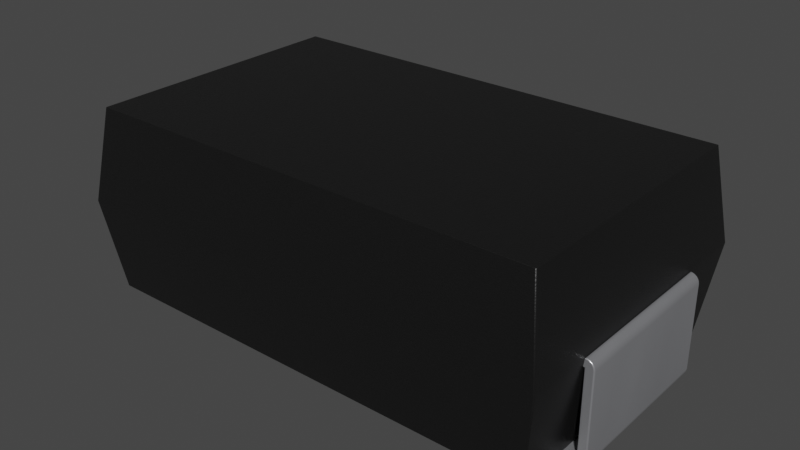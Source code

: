 # Source: C_Pol_EIA-D.blend  (saved by Blender 4.1.23; exported with 4.5.12 LTS)
import bpy
from mathutils import Matrix  # noqa: F401  (used for matrix-valued properties, if any)

bpy.ops.wm.read_factory_settings(use_empty=True)
scene = bpy.context.scene
scene.name = 'Scene'

# ---- collections
col_collection = bpy.data.collections.new('Collection'); scene.collection.children.link(col_collection)

# ---- materials (node trees are filled in below, after node groups)
mat_plastic_chip = bpy.data.materials.new('plastic_chip')
mat_plastic_chip.preview_render_type = 'CUBE'
mat_metal_pins = bpy.data.materials.new('metal_pins')
mat_metal_pins.preview_render_type = 'CUBE'

# ---- material node trees
mat_plastic_chip.use_nodes = True; mat_plastic_chip.node_tree.nodes.clear()
_N = mat_plastic_chip.node_tree.nodes; _L = mat_plastic_chip.node_tree.links
n0 = _N.new('ShaderNodeBsdfPrincipled'); n0.name = 'Principled BSDF'; n0.location = (10, 300)
n0.distribution = 'GGX'
n0.subsurface_method = 'BURLEY'
n0.inputs[0].default_value = (0.009312, 0.009312, 0.009312, 1.0)
n0.inputs[1].default_value = 0.1372
n0.inputs[2].default_value = 0.3706
n0.inputs[3].default_value = 1.45
n0.inputs[27].default_value = (0.0, 0.0, 0.0, 1.0)
n0.inputs[28].default_value = 1.0
n1 = _N.new('ShaderNodeOutputMaterial'); n1.name = 'Material Output'; n1.location = (300, 300)
n2 = _N.new('ShaderNodeTexNoise'); n2.name = 'Noise Texture'; n2.location = (-893, 54)
n2.inputs[2].default_value = 200.0
n2.inputs[3].default_value = 3.6
n2.inputs[4].default_value = 0.8375
n3 = _N.new('ShaderNodeBump'); n3.name = 'Bump'; n3.location = (-604, -53)
n3.inputs[0].default_value = 0.08
n3.inputs[1].default_value = 1.0
n3.inputs[2].default_value = 1.0
_L.new(n0.outputs[0], n1.inputs[0])
_L.new(n2.outputs[0], n3.inputs[3])
_L.new(n3.outputs[0], n0.inputs[5])
n1.is_active_output = True
mat_metal_pins.use_nodes = True; mat_metal_pins.node_tree.nodes.clear()
_N = mat_metal_pins.node_tree.nodes; _L = mat_metal_pins.node_tree.links
n0 = _N.new('ShaderNodeMapping'); n0.name = 'Mapping'; n0.location = (-1447, -91)
n0.inputs[3].default_value = (4.8, 1.2, 1.1)
n1 = _N.new('ShaderNodeBsdfPrincipled'); n1.name = 'Principled BSDF'; n1.location = (-560, 254)
n1.distribution = 'GGX'
n1.subsurface_method = 'BURLEY'
n1.inputs[1].default_value = 0.7818
n1.inputs[2].default_value = 0.2886
n1.inputs[3].default_value = 1.45
n1.inputs[13].default_value = 0.0
n1.inputs[27].default_value = (0.0, 0.0, 0.0, 1.0)
n1.inputs[28].default_value = 1.0
n2 = _N.new('ShaderNodeOutputMaterial'); n2.name = 'Material Output.002'; n2.location = (-205, 253)
n2.width = 213
n3 = _N.new('ShaderNodeTexNoise'); n3.name = 'Noise Texture.002'; n3.location = (-1228, -73)
n3.inputs[2].default_value = 0.1
n3.inputs[3].default_value = 7.0
n3.inputs[4].default_value = 0.6
n3.inputs[8].default_value = 0.4
n4 = _N.new('ShaderNodeTexCoord'); n4.name = 'Texture Coordinate'; n4.location = (-1636, -116)
n5 = _N.new('ShaderNodeMix'); n5.name = 'Mix.001'; n5.location = (-921, 45)
n5.data_type = 'RGBA'
n5.inputs[6].default_value = (0.9398, 0.9547, 1.0, 1.0)
n5.inputs[7].default_value = (0.13, 0.1259, 0.1359, 1.0)
n6 = _N.new('ShaderNodeBump'); n6.name = 'Bump.001'; n6.location = (-1001, -227)
n6.inputs[0].default_value = 0.05
n6.inputs[1].default_value = 0.01
n6.inputs[2].default_value = 1.0
_L.new(n1.outputs[0], n2.inputs[0])
_L.new(n3.outputs[0], n6.inputs[3])
_L.new(n0.outputs[0], n3.inputs[0])
_L.new(n3.outputs[0], n5.inputs[0])
_L.new(n4.outputs[3], n0.inputs[0])
_L.new(n5.outputs[2], n1.inputs[0])
_L.new(n6.outputs[0], n1.inputs[5])
n2.is_active_output = True

# ---- world
world_world = bpy.data.worlds.new('World'); scene.world = world_world
world_world.use_nodes = True; world_world.node_tree.nodes.clear()
_N = world_world.node_tree.nodes; _L = world_world.node_tree.links
n0 = _N.new('ShaderNodeOutputWorld'); n0.name = 'World Output'; n0.location = (300, 300)
n1 = _N.new('ShaderNodeBackground'); n1.name = 'Background'; n1.location = (10, 300)
n1.inputs[0].default_value = (0.05088, 0.05088, 0.05088, 1.0)
_L.new(n1.outputs[0], n0.inputs[0])
n0.is_active_output = True
world_world.color = (0.05088, 0.05088, 0.05088)
world_world.use_sun_shadow = False
world_world.sun_shadow_jitter_overblur = 0.0

# ---- meshes
me_shape_9_indexedfaceset = bpy.data.meshes.new('SHAPE_9_IndexedFaceSet')
me_shape_9_indexedfaceset.from_pydata([(-1.386, 0.5906, 0.8465), (1.312, 0.06496, 0.7726), (-1.386, 0.5906, -0.8465), (-1.312, 1.116, 0.7726), (1.312, 1.116, 0.7726), (1.312, 1.116, -0.7726), (-1.312, 1.116, -0.7726), (1.312, 0.06496, -0.7726), (-1.312, 0.06496, -0.7726), (1.386, 0.5906, 0.8465), (1.386, 0.5906, -0.8465), (-1.312, 0.06496, 0.7726), (-1.386, 0.5394, 0.4724), (-1.386, 0.5394, -0.4724), (-1.379, 0.5394, 0.4724), (-1.379, 0.5394, -0.4724), (-1.386, 0.5906, -0.4724), (-1.422, 0.5756, -0.4724), (-1.435, 0.5526, -0.4724), (-1.43, 0.565, 0.4724), (-1.437, 0.5394, 0.4724), (-1.437, 0.5394, -0.4724), (-1.435, 0.05171, -0.4724), (-1.411, 0.02064, -0.4724), (-1.399, 0.01552, -0.4724), (-1.437, 0.06496, 0.4724), (-1.435, 0.05171, 0.4724), (-1.422, 0.02877, 0.4724), (-1.399, 0.01552, 0.4724), (-1.386, 0.01378, -0.4724), (-0.9252, 0.01378, 0.4724), (-1.386, 0.06496, -0.4724), (-1.386, 0.06496, 0.4724), (-1.386, 0.5906, 0.4724), (-1.399, 0.5888, 0.4724), (-1.411, 0.5837, 0.4724), (-1.422, 0.5756, 0.4724), (-1.435, 0.5526, 0.4724), (-1.43, 0.03937, 0.4724), (-1.411, 0.02064, 0.4724), (-1.386, 0.01378, 0.4724), (-0.9252, 0.06496, 0.4724), (-1.399, 0.5888, -0.4724), (-1.411, 0.5837, -0.4724), (-1.43, 0.565, -0.4724), (-1.437, 0.06496, -0.4724), (-1.43, 0.03937, -0.4724), (-1.422, 0.02877, -0.4724), (-0.9252, 0.01378, -0.4724), (-0.9252, 0.06496, -0.4724), (1.386, 0.5394, 0.4724), (1.386, 0.5394, -0.4724), (1.379, 0.5394, 0.4724), (1.386, 0.5906, -0.4724), (1.411, 0.5837, -0.4724), (1.422, 0.5756, -0.4724), (1.43, 0.565, -0.4724), (1.435, 0.5526, -0.4724), (1.386, 0.5906, 0.4724), (1.411, 0.5837, 0.4724), (1.435, 0.5526, 0.4724), (1.437, 0.5394, 0.4724), (1.437, 0.5394, -0.4724), (1.43, 0.03937, -0.4724), (1.422, 0.02877, -0.4724), (1.435, 0.05171, 0.4724), (1.43, 0.03937, 0.4724), (1.422, 0.02877, 0.4724), (1.386, 0.01378, 0.4724), (0.9252, 0.01378, 0.4724), (0.9252, 0.06496, -0.4724), (1.386, 0.06496, 0.4724), (0.9252, 0.06496, 0.4724), (1.437, 0.06496, 0.4724), (1.411, 0.02064, 0.4724), (1.399, 0.01552, 0.4724), (1.399, 0.5888, 0.4724), (1.422, 0.5756, 0.4724), (1.43, 0.565, 0.4724), (1.386, 0.06496, -0.4724), (0.9252, 0.01378, -0.4724), (1.386, 0.01378, -0.4724), (1.437, 0.06496, -0.4724), (1.435, 0.05171, -0.4724), (1.411, 0.02064, -0.4724), (1.399, 0.01552, -0.4724), (1.399, 0.5888, -0.4724), (1.379, 0.5394, -0.4724), (-0.5191, 0.06496, -0.5191), (0.5191, 0.06496, -0.5191), (0.5191, 0.06496, 0.5191), (0.5191, 0.01378, 0.5191), (-0.5191, 0.01378, 0.5191), (-0.5191, 0.01378, -0.5191), (-0.5191, 0.06496, 0.5191), (0.5191, 0.01378, -0.5191)], [], [(9, 0, 11), (1, 9, 11), (0, 3, 6), (0, 6, 2), (9, 4, 3), (9, 3, 0), (4, 9, 10), (4, 10, 5), (5, 10, 2), (5, 2, 6), (4, 6, 3), (4, 5, 6), (11, 0, 2), (11, 2, 8), (10, 7, 8), (10, 8, 2), (9, 1, 7), (9, 7, 10), (1, 8, 7), (1, 11, 8), (12, 32, 31), (12, 31, 13), (12, 15, 14), (12, 13, 15), (14, 16, 33), (14, 15, 16), (18, 21, 20), (18, 20, 37), (44, 37, 19), (44, 18, 37), (17, 19, 36), (17, 44, 19), (43, 36, 35), (43, 17, 36), (42, 35, 34), (42, 43, 35), (16, 34, 33), (16, 42, 34), (20, 45, 25), (20, 21, 45), (24, 29, 40), (24, 40, 28), (23, 28, 39), (23, 24, 28), (47, 39, 27), (47, 23, 39), (46, 27, 38), (46, 47, 27), (22, 38, 26), (22, 46, 38), (45, 26, 25), (45, 22, 26), (30, 40, 29), (30, 29, 48), (41, 30, 48), (41, 48, 49), (41, 31, 32), (41, 49, 31), (32, 25, 26), (32, 26, 38), (32, 38, 27), (32, 27, 39), (32, 39, 28), (32, 28, 40), (41, 40, 30), (41, 32, 40), (12, 19, 37), (12, 37, 20), (12, 20, 25), (12, 25, 32), (36, 19, 12), (35, 36, 12), (34, 35, 12), (33, 12, 14), (33, 34, 12), (31, 22, 45), (31, 46, 22), (31, 47, 46), (31, 23, 47), (31, 24, 23), (31, 29, 24), (49, 48, 29), (49, 29, 31), (13, 18, 44), (13, 21, 18), (13, 45, 21), (13, 31, 45), (17, 13, 44), (43, 13, 17), (42, 13, 43), (16, 15, 13), (16, 13, 42), (71, 50, 51), (71, 51, 79), (51, 52, 87), (51, 50, 52), (87, 58, 53), (87, 52, 58), (86, 53, 58), (86, 58, 76), (54, 76, 59), (54, 86, 76), (55, 59, 77), (55, 54, 59), (56, 77, 78), (56, 55, 77), (57, 78, 60), (57, 56, 78), (62, 60, 61), (62, 57, 60), (62, 73, 82), (62, 61, 73), (83, 82, 73), (83, 73, 65), (63, 65, 66), (63, 83, 65), (64, 66, 67), (64, 63, 66), (84, 67, 74), (84, 64, 67), (85, 74, 75), (85, 84, 74), (81, 75, 68), (81, 85, 75), (68, 69, 80), (68, 80, 81), (69, 72, 70), (69, 70, 80), (70, 71, 79), (70, 72, 71), (50, 76, 58), (50, 59, 76), (50, 77, 59), (50, 78, 77), (50, 60, 78), (50, 61, 60), (52, 50, 58), (73, 61, 50), (71, 65, 73), (71, 66, 65), (71, 73, 50), (67, 66, 71), (74, 67, 71), (75, 74, 71), (68, 75, 71), (72, 68, 71), (69, 68, 72), (51, 53, 86), (51, 86, 54), (51, 54, 55), (51, 55, 56), (51, 56, 57), (51, 57, 62), (87, 53, 51), (82, 51, 62), (79, 82, 83), (79, 83, 63), (79, 51, 82), (64, 79, 63), (84, 79, 64), (85, 79, 84), (81, 79, 85), (70, 79, 81), (80, 70, 81), (89, 94, 90), (89, 88, 94), (94, 91, 90), (94, 92, 91), (90, 95, 89), (90, 91, 95), (89, 93, 88), (89, 95, 93), (88, 92, 94), (88, 93, 92), (91, 92, 93), (91, 93, 95)])
me_shape_9_indexedfaceset.polygons.foreach_set('use_smooth', [True] * 176)
me_shape_9_indexedfaceset.polygons.foreach_set('material_index', [0, 0, 0, 0, 0, 0, 0, 0, 0, 0, 0, 0, 0, 0, 0, 0, 0, 0, 0, 0, 1, 1, 1, 1, 1, 1, 1, 1, 1, 1, 1, 1, 1, 1, 1, 1, 1, 1, 1, 1, 1, 1, 1, 1, 1, 1, 1, 1, 1, 1, 1, 1, 1, 1, 1, 1, 1, 1, 1, 1, 1, 1, 1, 1, 1, 1, 1, 1, 1, 1, 1, 1, 1, 1, 1, 1, 1, 1, 1, 1, 1, 1, 1, 1, 1, 1, 1, 1, 1, 1, 1, 1, 1, 1, 1, 1, 1, 1, 1, 1, 1, 1, 1, 1, 1, 1, 1, 1, 1, 1, 1, 1, 1, 1, 1, 1, 1, 1, 1, 1, 1, 1, 1, 1, 1, 1, 1, 1, 1, 1, 1, 1, 1, 1, 1, 1, 1, 1, 1, 1, 1, 1, 1, 1, 1, 1, 1, 1, 1, 1, 1, 1, 1, 1, 1, 1, 1, 1, 1, 1, 1, 1, 1, 1, 1, 1, 1, 1, 1, 1, 1, 1, 1, 1, 1, 1])
_k = set([(0, 3), (0, 11), (1, 7), (1, 9), (1, 11), (2, 6), (2, 8), (3, 4), (3, 6), (4, 5), (4, 9), (5, 6), (5, 10), (7, 8), (7, 10), (8, 11), (12, 13), (12, 14), (12, 32), (13, 15), (13, 31), (14, 15), (14, 33), (15, 16), (16, 33), (16, 42), (17, 43), (17, 44), (18, 21), (18, 44), (19, 36), (19, 37), (20, 25), (20, 37), (21, 45), (22, 45), (22, 46), (23, 24), (23, 47), (24, 29), (25, 26), (26, 38), (27, 38), (27, 39), (28, 39), (28, 40), (29, 48), (30, 40), (30, 41), (30, 48), (31, 32), (31, 49), (32, 41), (33, 34), (34, 35), (35, 36), (41, 49), (42, 43), (46, 47), (48, 49), (50, 51), (50, 52), (50, 71), (51, 79), (51, 87), (52, 58), (52, 87), (53, 58), (53, 86), (53, 87), (54, 55), (54, 86), (55, 56), (56, 57), (57, 62), (58, 76), (59, 76), (59, 77), (60, 61), (60, 78), (61, 73), (62, 82), (63, 64), (63, 83), (64, 84), (65, 66), (65, 73), (66, 67), (67, 74), (68, 69), (68, 75), (69, 72), (69, 80), (70, 72), (70, 79), (70, 80), (71, 72), (71, 79), (74, 75), (77, 78), (80, 81), (81, 85), (82, 83), (84, 85), (88, 89), (88, 93), (88, 94), (89, 90), (89, 95), (90, 91), (90, 94), (91, 92), (91, 95), (92, 93), (92, 94), (93, 95)])
me_shape_9_indexedfaceset.attributes.new('sharp_edge', 'BOOLEAN', 'EDGE').data.foreach_set('value', [ (min(e.vertices), max(e.vertices)) in _k for e in me_shape_9_indexedfaceset.edges])
_uv = me_shape_9_indexedfaceset.uv_layers.new(name='UVMap')
_uv.uv.foreach_set('vector', [0.9821, 0.5996, 0.01771, 0.5996, 0.04341, 0.4167, 0.9564, 0.4167, 0.9821, 0.5996, 0.04341, 0.4167, 0.5996, 0.7945, 0.7825, 0.7688, 0.7825, 0.2312, 0.5996, 0.7945, 0.7825, 0.2312, 0.5996, 0.2055, 0.9821, 0.5996, 0.9564, 0.7825, 0.04341, 0.7825, 0.9821, 0.5996, 0.04341, 0.7825, 0.01771, 0.5996, 0.7825, 0.7688, 0.5996, 0.7945, 0.5996, 0.2055, 0.7825, 0.7688, 0.5996, 0.2055, 0.7825, 0.2312, 0.9564, 0.7825, 0.9821, 0.5996, 0.01771, 0.5996, 0.9564, 0.7825, 0.01771, 0.5996, 0.04341, 0.7825, 0.9564, 0.7688, 0.04341, 0.2312, 0.04341, 0.7688, 0.9564, 0.7688, 0.9564, 0.2312, 0.04341, 0.2312, 0.4167, 0.7688, 0.5996, 0.7945, 0.5996, 0.2055, 0.4167, 0.7688, 0.5996, 0.2055, 0.4167, 0.2312, 0.9821, 0.5996, 0.9564, 0.4167, 0.04341, 0.4167, 0.9821, 0.5996, 0.04341, 0.4167, 0.01771, 0.5996, 0.5996, 0.7945, 0.4167, 0.7688, 0.4167, 0.2312, 0.5996, 0.7945, 0.4167, 0.2312, 0.5996, 0.2055, 0.9564, 0.7688, 0.04341, 0.2312, 0.9564, 0.2312, 0.9564, 0.7688, 0.04341, 0.7688, 0.04341, 0.2312, 0.5818, 0.6644, 0.4167, 0.6644, 0.4167, 0.3356, 0.5818, 0.6644, 0.4167, 0.3356, 0.5818, 0.3356, 0.01771, 0.6644, 0.02021, 0.3356, 0.02021, 0.6644, 0.01771, 0.6644, 0.01771, 0.3356, 0.02021, 0.3356, 0.5818, 0.6644, 0.5996, 0.3356, 0.5996, 0.6644, 0.5818, 0.6644, 0.5818, 0.3356, 0.5996, 0.3356, 0.5864, 0.3356, 0.5818, 0.3356, 0.5818, 0.6644, 0.5864, 0.3356, 0.5818, 0.6644, 0.5864, 0.6644, 0.5907, 0.3356, 0.5864, 0.6644, 0.5907, 0.6644, 0.5907, 0.3356, 0.5864, 0.3356, 0.5864, 0.6644, 0.5944, 0.3356, 0.5907, 0.6644, 0.5944, 0.6644, 0.5944, 0.3356, 0.5907, 0.3356, 0.5907, 0.6644, 0.008807, 0.3356, 0.005119, 0.6644, 0.008807, 0.6644, 0.008807, 0.3356, 0.005119, 0.3356, 0.005119, 0.6644, 0.0131, 0.3356, 0.008807, 0.6644, 0.0131, 0.6644, 0.0131, 0.3356, 0.008807, 0.3356, 0.008807, 0.6644, 0.01771, 0.3356, 0.0131, 0.6644, 0.01771, 0.6644, 0.01771, 0.3356, 0.0131, 0.3356, 0.0131, 0.6644, 0.5818, 0.6644, 0.4167, 0.3356, 0.4167, 0.6644, 0.5818, 0.6644, 0.5818, 0.3356, 0.4167, 0.3356, 0.0131, 0.3356, 0.01771, 0.3356, 0.01771, 0.6644, 0.0131, 0.3356, 0.01771, 0.6644, 0.0131, 0.6644, 0.008807, 0.3356, 0.0131, 0.6644, 0.008807, 0.6644, 0.008807, 0.3356, 0.0131, 0.3356, 0.0131, 0.6644, 0.005119, 0.3356, 0.008807, 0.6644, 0.005119, 0.6644, 0.005119, 0.3356, 0.008807, 0.3356, 0.008807, 0.6644, 0.4078, 0.3356, 0.4041, 0.6644, 0.4078, 0.6644, 0.4078, 0.3356, 0.4041, 0.3356, 0.4041, 0.6644, 0.4121, 0.3356, 0.4078, 0.6644, 0.4121, 0.6644, 0.4121, 0.3356, 0.4078, 0.3356, 0.4078, 0.6644, 0.4167, 0.3356, 0.4121, 0.6644, 0.4167, 0.6644, 0.4167, 0.3356, 0.4121, 0.3356, 0.4121, 0.6644, 0.178, 0.6644, 0.01771, 0.6644, 0.01771, 0.3356, 0.178, 0.6644, 0.01771, 0.3356, 0.178, 0.3356, 0.4167, 0.6644, 0.3989, 0.6644, 0.3989, 0.3356, 0.4167, 0.6644, 0.3989, 0.3356, 0.4167, 0.3356, 0.178, 0.6644, 0.01771, 0.3356, 0.01771, 0.6644, 0.178, 0.6644, 0.178, 0.3356, 0.01771, 0.3356, 0.01771, 0.4167, -9.739e-05, 0.4167, 0.0005094, 0.4121, 0.01771, 0.4167, 0.0005094, 0.4121, 0.002288, 0.4078, 0.01771, 0.4167, 0.002288, 0.4078, 0.005119, 0.4041, 0.01771, 0.4167, 0.005119, 0.4041, 0.008807, 0.4013, 0.01771, 0.4167, 0.008807, 0.4013, 0.0131, 0.3995, 0.01771, 0.4167, 0.0131, 0.3995, 0.01771, 0.3989, 0.178, 0.4167, 0.01771, 0.3989, 0.178, 0.3989, 0.178, 0.4167, 0.01771, 0.4167, 0.01771, 0.3989, 0.01771, 0.5818, 0.002288, 0.5907, 0.0005094, 0.5864, 0.01771, 0.5818, 0.0005094, 0.5864, -9.739e-05, 0.5818, 0.01771, 0.5818, -9.739e-05, 0.5818, -9.739e-05, 0.4167, 0.01771, 0.5818, -9.739e-05, 0.4167, 0.01771, 0.4167, 0.005119, 0.5944, 0.002288, 0.5907, 0.01771, 0.5818, 0.008807, 0.5972, 0.005119, 0.5944, 0.01771, 0.5818, 0.0131, 0.599, 0.008807, 0.5972, 0.01771, 0.5818, 0.01771, 0.5996, 0.01771, 0.5818, 0.02021, 0.5818, 0.01771, 0.5996, 0.0131, 0.599, 0.01771, 0.5818, 0.01771, 0.4167, 0.0005094, 0.4121, -9.739e-05, 0.4167, 0.01771, 0.4167, 0.002288, 0.4078, 0.0005094, 0.4121, 0.01771, 0.4167, 0.005119, 0.4041, 0.002288, 0.4078, 0.01771, 0.4167, 0.008807, 0.4013, 0.005119, 0.4041, 0.01771, 0.4167, 0.0131, 0.3995, 0.008807, 0.4013, 0.01771, 0.4167, 0.01771, 0.3989, 0.0131, 0.3995, 0.178, 0.4167, 0.178, 0.3989, 0.01771, 0.3989, 0.178, 0.4167, 0.01771, 0.3989, 0.01771, 0.4167, 0.01771, 0.5818, 0.0005094, 0.5864, 0.002288, 0.5907, 0.01771, 0.5818, -9.739e-05, 0.5818, 0.0005094, 0.5864, 0.01771, 0.5818, -9.739e-05, 0.4167, -9.739e-05, 0.5818, 0.01771, 0.5818, 0.01771, 0.4167, -9.739e-05, 0.4167, 0.005119, 0.5944, 0.01771, 0.5818, 0.002288, 0.5907, 0.008807, 0.5972, 0.01771, 0.5818, 0.005119, 0.5944, 0.0131, 0.599, 0.01771, 0.5818, 0.008807, 0.5972, 0.01771, 0.5996, 0.02021, 0.5818, 0.01771, 0.5818, 0.01771, 0.5996, 0.01771, 0.5818, 0.0131, 0.599, 0.4167, 0.6644, 0.5818, 0.6644, 0.5818, 0.3356, 0.4167, 0.6644, 0.5818, 0.3356, 0.4167, 0.3356, 0.9821, 0.3356, 0.9796, 0.6644, 0.9796, 0.3356, 0.9821, 0.3356, 0.9821, 0.6644, 0.9796, 0.6644, 0.5818, 0.3356, 0.5996, 0.6644, 0.5996, 0.3356, 0.5818, 0.3356, 0.5818, 0.6644, 0.5996, 0.6644, 0.9867, 0.3356, 0.9821, 0.3356, 0.9821, 0.6644, 0.9867, 0.3356, 0.9821, 0.6644, 0.9867, 0.6644, 0.991, 0.3356, 0.9867, 0.6644, 0.991, 0.6644, 0.991, 0.3356, 0.9867, 0.3356, 0.9867, 0.6644, 0.9947, 0.3356, 0.991, 0.6644, 0.9947, 0.6644, 0.9947, 0.3356, 0.991, 0.3356, 0.991, 0.6644, 0.5907, 0.3356, 0.5944, 0.6644, 0.5907, 0.6644, 0.5907, 0.3356, 0.5944, 0.3356, 0.5944, 0.6644, 0.5864, 0.3356, 0.5907, 0.6644, 0.5864, 0.6644, 0.5864, 0.3356, 0.5907, 0.3356, 0.5907, 0.6644, 0.5818, 0.3356, 0.5864, 0.6644, 0.5818, 0.6644, 0.5818, 0.3356, 0.5864, 0.3356, 0.5864, 0.6644, 0.5818, 0.3356, 0.4167, 0.6644, 0.4167, 0.3356, 0.5818, 0.3356, 0.5818, 0.6644, 0.4167, 0.6644, 0.4121, 0.3356, 0.4167, 0.3356, 0.4167, 0.6644, 0.4121, 0.3356, 0.4167, 0.6644, 0.4121, 0.6644, 0.4078, 0.3356, 0.4121, 0.6644, 0.4078, 0.6644, 0.4078, 0.3356, 0.4121, 0.3356, 0.4121, 0.6644, 0.4041, 0.3356, 0.4078, 0.6644, 0.4041, 0.6644, 0.4041, 0.3356, 0.4078, 0.3356, 0.4078, 0.6644, 0.991, 0.3356, 0.9947, 0.6644, 0.991, 0.6644, 0.991, 0.3356, 0.9947, 0.3356, 0.9947, 0.6644, 0.9867, 0.3356, 0.991, 0.6644, 0.9867, 0.6644, 0.9867, 0.3356, 0.991, 0.3356, 0.991, 0.6644, 0.9821, 0.3356, 0.9867, 0.6644, 0.9821, 0.6644, 0.9821, 0.3356, 0.9867, 0.3356, 0.9867, 0.6644, 0.9821, 0.6644, 0.8218, 0.6644, 0.8218, 0.3356, 0.9821, 0.6644, 0.8218, 0.3356, 0.9821, 0.3356, 0.3989, 0.6644, 0.4167, 0.6644, 0.4167, 0.3356, 0.3989, 0.6644, 0.4167, 0.3356, 0.3989, 0.3356, 0.8218, 0.3356, 0.9821, 0.6644, 0.9821, 0.3356, 0.8218, 0.3356, 0.8218, 0.6644, 0.9821, 0.6644, 0.9821, 0.5818, 0.9867, 0.599, 0.9821, 0.5996, 0.9821, 0.5818, 0.991, 0.5972, 0.9867, 0.599, 0.9821, 0.5818, 0.9947, 0.5944, 0.991, 0.5972, 0.9821, 0.5818, 0.9975, 0.5907, 0.9947, 0.5944, 0.9821, 0.5818, 0.9993, 0.5864, 0.9975, 0.5907, 0.9821, 0.5818, 0.9999, 0.5818, 0.9993, 0.5864, 0.9796, 0.5818, 0.9821, 0.5818, 0.9821, 0.5996, 0.9999, 0.4167, 0.9999, 0.5818, 0.9821, 0.5818, 0.9821, 0.4167, 0.9993, 0.4121, 0.9999, 0.4167, 0.9821, 0.4167, 0.9975, 0.4078, 0.9993, 0.4121, 0.9821, 0.4167, 0.9999, 0.4167, 0.9821, 0.5818, 0.9947, 0.4041, 0.9975, 0.4078, 0.9821, 0.4167, 0.991, 0.4013, 0.9947, 0.4041, 0.9821, 0.4167, 0.9867, 0.3995, 0.991, 0.4013, 0.9821, 0.4167, 0.9821, 0.3989, 0.9867, 0.3995, 0.9821, 0.4167, 0.8218, 0.4167, 0.9821, 0.3989, 0.9821, 0.4167, 0.8218, 0.3989, 0.9821, 0.3989, 0.8218, 0.4167, 0.9821, 0.5818, 0.9821, 0.5996, 0.9867, 0.599, 0.9821, 0.5818, 0.9867, 0.599, 0.991, 0.5972, 0.9821, 0.5818, 0.991, 0.5972, 0.9947, 0.5944, 0.9821, 0.5818, 0.9947, 0.5944, 0.9975, 0.5907, 0.9821, 0.5818, 0.9975, 0.5907, 0.9993, 0.5864, 0.9821, 0.5818, 0.9993, 0.5864, 0.9999, 0.5818, 0.9796, 0.5818, 0.9821, 0.5996, 0.9821, 0.5818, 0.9999, 0.4167, 0.9821, 0.5818, 0.9999, 0.5818, 0.9821, 0.4167, 0.9999, 0.4167, 0.9993, 0.4121, 0.9821, 0.4167, 0.9993, 0.4121, 0.9975, 0.4078, 0.9821, 0.4167, 0.9821, 0.5818, 0.9999, 0.4167, 0.9947, 0.4041, 0.9821, 0.4167, 0.9975, 0.4078, 0.991, 0.4013, 0.9821, 0.4167, 0.9947, 0.4041, 0.9867, 0.3995, 0.9821, 0.4167, 0.991, 0.4013, 0.9821, 0.3989, 0.9821, 0.4167, 0.9867, 0.3995, 0.8218, 0.4167, 0.9821, 0.4167, 0.9821, 0.3989, 0.8218, 0.3989, 0.8218, 0.4167, 0.9821, 0.3989, 0.6805, 0.3194, 0.3193, 0.6806, 0.6805, 0.6806, 0.6805, 0.3194, 0.3193, 0.3194, 0.3193, 0.6806, 0.3193, 0.4167, 0.6805, 0.3989, 0.6805, 0.4167, 0.3193, 0.4167, 0.3193, 0.3989, 0.6805, 0.3989, 0.4167, 0.6806, 0.3989, 0.3194, 0.4167, 0.3194, 0.4167, 0.6806, 0.3989, 0.6806, 0.3989, 0.3194, 0.6805, 0.4167, 0.3193, 0.3989, 0.3193, 0.4167, 0.6805, 0.4167, 0.6805, 0.3989, 0.3193, 0.3989, 0.4167, 0.3194, 0.3989, 0.6806, 0.4167, 0.6806, 0.4167, 0.3194, 0.3989, 0.3194, 0.3989, 0.6806, 0.6805, 0.6806, 0.3193, 0.6806, 0.3193, 0.3194, 0.6805, 0.6806, 0.3193, 0.3194, 0.6805, 0.3194])
me_shape_9_indexedfaceset.materials.append(mat_plastic_chip)
me_shape_9_indexedfaceset.materials.append(mat_metal_pins)
me_shape_9_indexedfaceset.update()
me_shape_9_indexedfaceset.normals_split_custom_set([tuple(v) for v in zip(*[iter([0.0, -2.101e-08, 1.0, 0.0, 0.0, 1.0, 0.0, -0.1392, 0.9903, 0.0, -0.1392, 0.9903, 0.0, -2.101e-08, 1.0, 0.0, -0.1392, 0.9903, -1.0, -5.52e-06, 0.0, -0.9903, 0.1392, 0.0, -0.9903, 0.1392, 0.0, -1.0, -5.52e-06, 0.0, -0.9903, 0.1392, 0.0, -1.0, 5.531e-06, 0.0, 0.0, -2.101e-08, 1.0, 0.0, 0.1392, 0.9903, 0.0, 0.1392, 0.9903, 0.0, -2.101e-08, 1.0, 0.0, 0.1392, 0.9903, 0.0, 0.0, 1.0, 0.9903, 0.1392, 0.0, 1.0, 5.504e-06, 0.0, 1.0, -5.541e-06, 0.0, 0.9903, 0.1392, 0.0, 1.0, -5.541e-06, 0.0, 0.9903, 0.1392, 0.0, 0.0, 0.1392, -0.9903, 0.0, 5.615e-06, -1.0, 0.0, -5.641e-06, -1.0, 0.0, 0.1392, -0.9903, 0.0, -5.641e-06, -1.0, 0.0, 0.1392, -0.9903, 0.0, 1.0, 0.0, 0.0, 1.0, 0.0, 0.0, 1.0, 0.0, 0.0, 1.0, 0.0, 0.0, 1.0, 0.0, 0.0, 1.0, 0.0, -0.9903, -0.1392, 0.0, -1.0, -5.52e-06, 0.0, -1.0, 5.531e-06, 0.0, -0.9903, -0.1392, 0.0, -1.0, 5.531e-06, 0.0, -0.9903, -0.1392, 0.0, 0.0, 5.615e-06, -1.0, 0.0, -0.1392, -0.9903, 0.0, -0.1392, -0.9903, 0.0, 5.615e-06, -1.0, 0.0, -0.1392, -0.9903, 0.0, -5.641e-06, -1.0, 1.0, 5.504e-06, 0.0, 0.9903, -0.1392, 0.0, 0.9903, -0.1392, 0.0, 1.0, 5.504e-06, 0.0, 0.9903, -0.1392, 0.0, 1.0, -5.541e-06, 0.0, 0.0, -1.0, 0.0, 0.0, -1.0, 0.0, 0.0, -1.0, 0.0, 0.0, -1.0, 0.0, 0.0, -1.0, 0.0, 0.0, -1.0, 0.0, 1.0, 0.0, 0.0, 1.0, 0.0, 0.0, 1.0, 0.0, 0.0, 1.0, 0.0, 0.0, 1.0, 0.0, 0.0, 1.0, 0.0, 0.0, 0.0, -1.0, 0.0, 0.0, -1.0, 0.0, 0.0, -1.0, 0.0, 0.0, -1.0, 0.0, 0.0, -1.0, 0.0, 0.0, -1.0, 0.0, 0.9903, 0.1392, 0.0, 0.9903, 0.1392, 0.0, 0.9903, 0.1392, 0.0, 0.9903, 0.1392, 0.0, 0.9903, 0.1392, 0.0, 0.9903, 0.1392, 0.0, -0.9659, 0.2588, 0.0, -0.9979, 0.06541, 0.0, -0.9979, 0.06541, 0.0, -0.9659, 0.2588, 0.0, -0.9979, 0.06541, 0.0, -0.9659, 0.2588, 0.0, -0.866, 0.5, 0.0, -0.9659, 0.2588, 0.0, -0.866, 0.5, 0.0, -0.866, 0.5, 0.0, -0.9659, 0.2588, 0.0, -0.9659, 0.2588, 0.0, -0.7071, 0.7071, 0.0, -0.866, 0.5, 0.0, -0.7071, 0.7071, 0.0, -0.7071, 0.7071, 0.0, -0.866, 0.5, 0.0, -0.866, 0.5, 0.0, -0.5, 0.866, 0.0, -0.7071, 0.7071, 0.0, -0.5, 0.866, 0.0, -0.5, 0.866, 0.0, -0.7071, 0.7071, 0.0, -0.7071, 0.7071, 0.0, -0.2588, 0.9659, 0.0, -0.5, 0.866, 0.0, -0.2588, 0.9659, 0.0, -0.2588, 0.9659, 0.0, -0.5, 0.866, 0.0, -0.5, 0.866, 0.0, -0.1305, 0.9914, 0.0, -0.2588, 0.9659, 0.0, -0.1305, 0.9914, 0.0, -0.1305, 0.9914, 0.0, -0.2588, 0.9659, 0.0, -0.2588, 0.9659, 0.0, -0.9979, 0.06541, 0.0, -0.9979, -0.06541, 0.0, -0.9979, -0.06541, 0.0, -0.9979, 0.06541, 0.0, -0.9979, 0.06541, 0.0, -0.9979, -0.06541, 0.0, -0.2588, -0.9659, 0.0, -0.06541, -0.9979, 0.0, -0.06541, -0.9979, 0.0, -0.2588, -0.9659, 0.0, -0.06541, -0.9979, 0.0, -0.2588, -0.9659, 0.0, -0.5, -0.866, 0.0, -0.2588, -0.9659, 0.0, -0.5, -0.866, 0.0, -0.5, -0.866, 0.0, -0.2588, -0.9659, 0.0, -0.2588, -0.9659, 0.0, -0.7071, -0.7071, 0.0, -0.5, -0.866, 0.0, -0.7071, -0.7071, 0.0, -0.7071, -0.7071, 0.0, -0.5, -0.866, 0.0, -0.5, -0.866, 0.0, -0.866, -0.5, 0.0, -0.7071, -0.7071, 0.0, -0.866, -0.5, 0.0, -0.866, -0.5, 0.0, -0.7071, -0.7071, 0.0, -0.7071, -0.7071, 0.0, -0.9659, -0.2588, 0.0, -0.866, -0.5, 0.0, -0.9659, -0.2588, 0.0, -0.9659, -0.2588, 0.0, -0.866, -0.5, 0.0, -0.866, -0.5, 0.0, -0.9979, -0.06541, 0.0, -0.9659, -0.2588, 0.0, -0.9979, -0.06541, 0.0, -0.9979, -0.06541, 0.0, -0.9659, -0.2588, 0.0, -0.9659, -0.2588, 0.0, 0.0, -1.0, 0.0, -0.06541, -0.9979, 0.0, -0.06541, -0.9979, 0.0, 0.0, -1.0, 0.0, -0.06541, -0.9979, 0.0, 0.0, -1.0, 0.0, 1.0, 0.0, 0.0, 1.0, 0.0, 0.0, 1.0, 0.0, 0.0, 1.0, 0.0, 0.0, 1.0, 0.0, 0.0, 1.0, 0.0, 0.0, 0.0, 1.0, 0.0, 0.0, 1.0, 0.0, 0.0, 1.0, 0.0, 0.0, 1.0, 0.0, 0.0, 1.0, 0.0, 0.0, 1.0, 0.0, 7.631e-08, 0.0, 1.0, 0.0, 0.0, 1.0, 0.0, 0.0, 1.0, 7.631e-08, 0.0, 1.0, 0.0, 0.0, 1.0, -6.868e-07, 0.0, 1.0, 7.631e-08, 0.0, 1.0, -6.868e-07, 0.0, 1.0, -3.434e-07, 0.0, 1.0, 7.631e-08, 0.0, 1.0, -3.434e-07, 0.0, 1.0, -6.868e-07, 0.0, 1.0, 7.631e-08, 0.0, 1.0, -6.868e-07, 0.0, 1.0, 1.03e-06, 0.0, 1.0, 7.631e-08, 0.0, 1.0, 1.03e-06, 0.0, 1.0, 1.971e-06, 0.0, 1.0, 0.0, 0.0, 1.0, 1.971e-06, 0.0, 1.0, 0.0, 0.0, 1.0, 0.0, 0.0, 1.0, 7.631e-08, 0.0, 1.0, 1.971e-06, 0.0, 1.0, 1.526e-07, 0.0, 1.0, -1.374e-06, 0.0, 1.0, 0.0, 0.0, 1.0, 1.526e-07, 0.0, 1.0, 0.0, 0.0, 1.0, 0.0, 0.0, 1.0, 1.526e-07, 0.0, 1.0, 0.0, 0.0, 1.0, 0.0, 0.0, 1.0, 1.526e-07, 0.0, 1.0, 0.0, 0.0, 1.0, 7.631e-08, 0.0, 1.0, -1.374e-06, 0.0, 1.0, -1.374e-06, 0.0, 1.0, 1.526e-07, 0.0, 1.0, 2.747e-06, 0.0, 1.0, -1.374e-06, 0.0, 1.0, 1.526e-07, 0.0, 1.0, 2.747e-06, 0.0, 1.0, 2.747e-06, 0.0, 1.0, 1.526e-07, 0.0, 1.0, 0.0, 0.0, 1.0, 1.526e-07, 0.0, 1.0, 0.0, 0.0, 1.0, 0.0, 0.0, 1.0, 2.747e-06, 0.0, 1.0, 1.526e-07, 0.0, 1.0, -1.908e-08, 0.0, -1.0, 0.0, 0.0, -1.0, 0.0, 0.0, -1.0, -1.908e-08, 0.0, -1.0, 0.0, 0.0, -1.0, 0.0, 0.0, -1.0, -1.908e-08, 0.0, -1.0, 1.03e-06, 0.0, -1.0, 0.0, 0.0, -1.0, -1.908e-08, 0.0, -1.0, 3.434e-07, 0.0, -1.0, 1.03e-06, 0.0, -1.0, -1.908e-08, 0.0, -1.0, -1.202e-06, 0.0, -1.0, 3.434e-07, 0.0, -1.0, -1.908e-08, 0.0, -1.0, -4.927e-07, 0.0, -1.0, -1.202e-06, 0.0, -1.0, 0.0, 0.0, -1.0, 0.0, 0.0, -1.0, -4.927e-07, 0.0, -1.0, 0.0, 0.0, -1.0, -4.927e-07, 0.0, -1.0, -1.908e-08, 0.0, -1.0, -7.631e-08, 0.0, -1.0, -6.868e-07, 0.0, -1.0, -6.868e-07, 0.0, -1.0, -7.631e-08, 0.0, -1.0, 0.0, 0.0, -1.0, -6.868e-07, 0.0, -1.0, -7.631e-08, 0.0, -1.0, 0.0, 0.0, -1.0, 0.0, 0.0, -1.0, -7.631e-08, 0.0, -1.0, -1.908e-08, 0.0, -1.0, 0.0, 0.0, -1.0, 0.0, 0.0, -1.0, -7.631e-08, 0.0, -1.0, -6.868e-07, 0.0, -1.0, 0.0, 0.0, -1.0, -7.631e-08, 0.0, -1.0, 0.0, 0.0, -1.0, 0.0, 0.0, -1.0, -7.631e-08, 0.0, -1.0, 0.0, 0.0, -1.0, 0.0, 0.0, -1.0, 0.0, 0.0, -1.0, -7.631e-08, 0.0, -1.0, 0.0, 0.0, -1.0, -7.631e-08, 0.0, -1.0, 0.0, 0.0, -1.0, -1.0, 0.0, 0.0, -1.0, 0.0, 0.0, -1.0, 0.0, 0.0, -1.0, 0.0, 0.0, -1.0, 0.0, 0.0, -1.0, 0.0, 0.0, 0.0, -1.0, 0.0, 0.0, -1.0, 0.0, 0.0, -1.0, 0.0, 0.0, -1.0, 0.0, 0.0, -1.0, 0.0, 0.0, -1.0, 0.0, -0.9903, 0.1392, 0.0, -0.9903, 0.1392, 0.0, -0.9903, 0.1392, 0.0, -0.9903, 0.1392, 0.0, -0.9903, 0.1392, 0.0, -0.9903, 0.1392, 0.0, 0.2588, 0.9659, 0.0, 0.1305, 0.9914, 0.0, 0.1305, 0.9914, 0.0, 0.2588, 0.9659, 0.0, 0.1305, 0.9914, 0.0, 0.2588, 0.9659, 0.0, 0.5, 0.866, 0.0, 0.2588, 0.9659, 0.0, 0.5, 0.866, 0.0, 0.5, 0.866, 0.0, 0.2588, 0.9659, 0.0, 0.2588, 0.9659, 0.0, 0.7071, 0.7071, 0.0, 0.5, 0.866, 0.0, 0.7071, 0.7071, 0.0, 0.7071, 0.7071, 0.0, 0.5, 0.866, 0.0, 0.5, 0.866, 0.0, 0.866, 0.5, 0.0, 0.7071, 0.7071, 0.0, 0.866, 0.5, 0.0, 0.866, 0.5, 0.0, 0.7071, 0.7071, 0.0, 0.7071, 0.7071, 0.0, 0.9659, 0.2588, 0.0, 0.866, 0.5, 0.0, 0.9659, 0.2588, 0.0, 0.9659, 0.2588, 0.0, 0.866, 0.5, 0.0, 0.866, 0.5, 0.0, 0.9979, 0.06541, 0.0, 0.9659, 0.2588, 0.0, 0.9979, 0.06541, 0.0, 0.9979, 0.06541, 0.0, 0.9659, 0.2588, 0.0, 0.9659, 0.2588, 0.0, 0.9979, 0.06541, 0.0, 0.9979, -0.06541, 0.0, 0.9979, -0.06541, 0.0, 0.9979, 0.06541, 0.0, 0.9979, 0.06541, 0.0, 0.9979, -0.06541, 0.0, 0.9659, -0.2588, 0.0, 0.9979, -0.06541, 0.0, 0.9979, -0.06541, 0.0, 0.9659, -0.2588, 0.0, 0.9979, -0.06541, 0.0, 0.9659, -0.2588, 0.0, 0.866, -0.5, 0.0, 0.9659, -0.2588, 0.0, 0.866, -0.5, 0.0, 0.866, -0.5, 0.0, 0.9659, -0.2588, 0.0, 0.9659, -0.2588, 0.0, 0.7071, -0.7071, 0.0, 0.866, -0.5, 0.0, 0.7071, -0.7071, 0.0, 0.7071, -0.7071, 0.0, 0.866, -0.5, 0.0, 0.866, -0.5, 0.0, 0.5, -0.866, 0.0, 0.7071, -0.7071, 0.0, 0.5, -0.866, 0.0, 0.5, -0.866, 0.0, 0.7071, -0.7071, 0.0, 0.7071, -0.7071, 0.0, 0.2588, -0.9659, 0.0, 0.5, -0.866, 0.0, 0.2588, -0.9659, 0.0, 0.2588, -0.9659, 0.0, 0.5, -0.866, 0.0, 0.5, -0.866, 0.0, 0.06541, -0.9979, 0.0, 0.2588, -0.9659, 0.0, 0.06541, -0.9979, 0.0, 0.06541, -0.9979, 0.0, 0.2588, -0.9659, 0.0, 0.2588, -0.9659, 0.0, 0.06541, -0.9979, 0.0, 0.0, -1.0, 0.0, 0.0, -1.0, 0.0, 0.06541, -0.9979, 0.0, 0.0, -1.0, 0.0, 0.06541, -0.9979, 0.0, -1.0, 0.0, 0.0, -1.0, 0.0, 0.0, -1.0, 0.0, 0.0, -1.0, 0.0, 0.0, -1.0, 0.0, 0.0, -1.0, 0.0, 0.0, 0.0, 1.0, 0.0, 0.0, 1.0, 0.0, 0.0, 1.0, 0.0, 0.0, 1.0, 0.0, 0.0, 1.0, 0.0, 0.0, 1.0, 0.0, 9.59e-13, 0.0, 1.0, -1.03e-06, 0.0, 1.0, 1.252e-06, 0.0, 1.0, 9.59e-13, 0.0, 1.0, -2.061e-06, 0.0, 1.0, -1.03e-06, 0.0, 1.0, 9.59e-13, 0.0, 1.0, 1.03e-06, 0.0, 1.0, -2.061e-06, 0.0, 1.0, 9.59e-13, 0.0, 1.0, 1.374e-06, 0.0, 1.0, 1.03e-06, 0.0, 1.0, 9.59e-13, 0.0, 1.0, 0.0, 0.0, 1.0, 1.374e-06, 0.0, 1.0, 9.59e-13, 0.0, 1.0, 0.0, 0.0, 1.0, 0.0, 0.0, 1.0, 0.0, 0.0, 1.0, 9.59e-13, 0.0, 1.0, 1.252e-06, 0.0, 1.0, 0.0, 0.0, 1.0, 0.0, 0.0, 1.0, 9.59e-13, 0.0, 1.0, -1.526e-07, 0.0, 1.0, 0.0, 0.0, 1.0, 0.0, 0.0, 1.0, -1.526e-07, 0.0, 1.0, 1.374e-06, 0.0, 1.0, 0.0, 0.0, 1.0, -1.526e-07, 0.0, 1.0, 0.0, 0.0, 1.0, 9.59e-13, 0.0, 1.0, 1.374e-06, 0.0, 1.0, 1.374e-06, 0.0, 1.0, -1.526e-07, 0.0, 1.0, 0.0, 0.0, 1.0, 1.374e-06, 0.0, 1.0, -1.526e-07, 0.0, 1.0, -2.747e-06, 0.0, 1.0, 0.0, 0.0, 1.0, -1.526e-07, 0.0, 1.0, -2.628e-06, 0.0, 1.0, -2.747e-06, 0.0, 1.0, -1.526e-07, 0.0, 1.0, 0.0, 0.0, 1.0, -2.628e-06, 0.0, 1.0, -1.526e-07, 0.0, 1.0, 0.0, 0.0, 1.0, -2.628e-06, 0.0, 1.0, 0.0, 0.0, 1.0, 9.538e-08, 0.0, -1.0, 9.392e-07, 0.0, -1.0, 1.202e-06, 0.0, -1.0, 9.538e-08, 0.0, -1.0, 1.202e-06, 0.0, -1.0, -3.434e-07, 0.0, -1.0, 9.538e-08, 0.0, -1.0, -3.434e-07, 0.0, -1.0, -1.03e-06, 0.0, -1.0, 9.538e-08, 0.0, -1.0, -1.03e-06, 0.0, -1.0, 6.868e-07, 0.0, -1.0, 9.538e-08, 0.0, -1.0, 6.868e-07, 0.0, -1.0, 6.868e-07, 0.0, -1.0, 9.538e-08, 0.0, -1.0, 6.868e-07, 0.0, -1.0, 0.0, 0.0, -1.0, 0.0, 0.0, -1.0, 9.392e-07, 0.0, -1.0, 9.538e-08, 0.0, -1.0, 0.0, 0.0, -1.0, 9.538e-08, 0.0, -1.0, 0.0, 0.0, -1.0, 0.0, 0.0, -1.0, 0.0, 0.0, -1.0, 0.0, 0.0, -1.0, 0.0, 0.0, -1.0, 0.0, 0.0, -1.0, 0.0, 0.0, -1.0, 0.0, 0.0, -1.0, 9.538e-08, 0.0, -1.0, 0.0, 0.0, -1.0, 0.0, 0.0, -1.0, 0.0, 0.0, -1.0, 0.0, 0.0, -1.0, 0.0, 0.0, -1.0, 0.0, 0.0, -1.0, 0.0, 0.0, -1.0, 0.0, 0.0, -1.0, 0.0, 0.0, -1.0, 0.0, 0.0, -1.0, 0.0, 0.0, -1.0, 0.0, 0.0, -1.0, 0.0, 0.0, -1.0, 0.0, 0.0, -1.0, 0.0, 0.0, -1.0, 0.0, 0.0, -1.0, 0.0, 0.0, -1.0, 0.0, 0.0, -1.0, 0.0, 0.0, -1.0, 0.0, 1.0, 0.0, 0.0, 1.0, 0.0, 0.0, 1.0, 0.0, 0.0, 1.0, 0.0, 0.0, 1.0, 0.0, 0.0, 1.0, 0.0, 0.0, 0.0, 1.0, 0.0, 0.0, 1.0, 0.0, 0.0, 1.0, 0.0, 0.0, 1.0, 0.0, 0.0, 1.0, 0.0, 0.0, 1.0, 1.0, 0.0, 0.0, 1.0, 0.0, 0.0, 1.0, 0.0, 0.0, 1.0, 0.0, 0.0, 1.0, 0.0, 0.0, 1.0, 0.0, 0.0, 0.0, 0.0, -1.0, 0.0, 0.0, -1.0, 0.0, 0.0, -1.0, 0.0, 0.0, -1.0, 0.0, 0.0, -1.0, 0.0, 0.0, -1.0, -1.0, 0.0, 0.0, -1.0, 0.0, 0.0, -1.0, 0.0, 0.0, -1.0, 0.0, 0.0, -1.0, 0.0, 0.0, -1.0, 0.0, 0.0, 0.0, -1.0, 0.0, 0.0, -1.0, 0.0, 0.0, -1.0, 0.0, 0.0, -1.0, 0.0, 0.0, -1.0, 0.0, 0.0, -1.0, 0.0])] * 3)])

# ---- objects
ob_shape_9_indexedfaceset = bpy.data.objects.new('SHAPE_9_IndexedFaceSet', me_shape_9_indexedfaceset)

# ---- transforms, parenting, visibility, modifiers, constraints
ob_shape_9_indexedfaceset.location = (0.0, 0.0, 0.0)
ob_shape_9_indexedfaceset.rotation_euler = (1.571, 0.0, -0.0)
ob_shape_9_indexedfaceset.scale = (2.54, 2.54, 2.54)
_m = ob_shape_9_indexedfaceset.modifiers.new('Bevel', 'BEVEL')
_m.segments = 3

# ---- collection membership
col_collection.objects.link(ob_shape_9_indexedfaceset)

# ---- scene / render settings (as saved in the file)
scene.frame_start = 1; scene.frame_end = 250; scene.frame_set(1)
scene.render.engine = 'CYCLES'
scene.cycles.sampling_pattern = 'TABULATED_SOBOL'
scene.cycles.use_light_tree = False
scene.eevee.ray_tracing_options.trace_max_roughness = 0.0
scene.view_settings.view_transform = 'Filmic'
bpy.context.view_layer.update()

# ---- added for rendering (the .blend has no active camera and no usable light): camera, sun
cam_auto = bpy.data.cameras.new('AutoCamera')
cam_auto.lens = 50.0
cam_auto.sensor_width = 36.0
cam_auto.clip_end = 1000.0
ob_auto_camera = bpy.data.objects.new('AutoCamera', cam_auto)
scene.collection.objects.link(ob_auto_camera)
ob_auto_camera.location = (8.25578, -9.90694, 8.03963)
ob_auto_camera.rotation_euler = (1.09748, -7.21219e-08, 0.694738)
scene.camera = ob_auto_camera
light_auto_sun = bpy.data.lights.new('AutoSun', 'SUN')
light_auto_sun.energy = 3.0
light_auto_sun.angle = 0.0523599
ob_auto_sun = bpy.data.objects.new('AutoSun', light_auto_sun)
scene.collection.objects.link(ob_auto_sun)
ob_auto_sun.rotation_euler = (0.872665, 0.174533, 0.523599)
bpy.context.view_layer.update()
